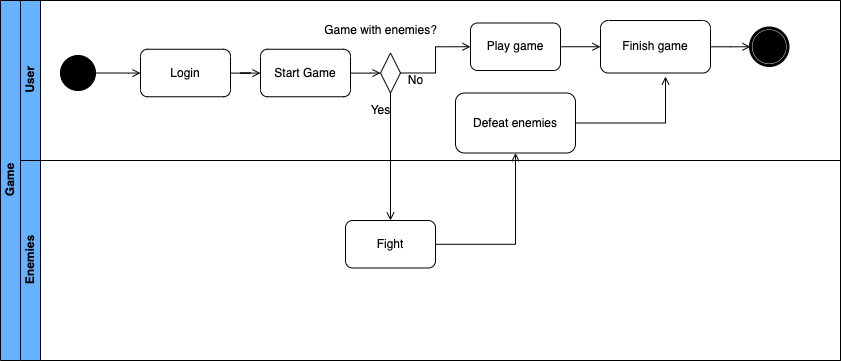

The diagram above was exported from draw.io. Its source (the exported page's mxGraphModel, read from the mxfile embedded in the PNG):
<mxGraphModel dx="946" dy="589" grid="1" gridSize="10" guides="1" tooltips="1" connect="1" arrows="1" fold="1" page="1" pageScale="1" pageWidth="827" pageHeight="1169" math="0" shadow="0">
  <root>
    <mxCell id="0" />
    <mxCell id="1" parent="0" />
    <mxCell id="BTfOWYD5Bq2pHLH3EWQ9-5" value="Game" style="swimlane;html=1;childLayout=stackLayout;resizeParent=1;resizeParentMax=0;horizontal=0;startSize=20;horizontalStack=0;fontColor=#000000;fillColor=#66B2FF;" vertex="1" parent="1">
      <mxGeometry x="170" y="150" width="840" height="360" as="geometry" />
    </mxCell>
    <mxCell id="BTfOWYD5Bq2pHLH3EWQ9-6" value="User" style="swimlane;html=1;startSize=20;horizontal=0;fontColor=#000000;fillColor=#66B2FF;" vertex="1" parent="BTfOWYD5Bq2pHLH3EWQ9-5">
      <mxGeometry x="20" width="820" height="160" as="geometry" />
    </mxCell>
    <mxCell id="BTfOWYD5Bq2pHLH3EWQ9-11" value="" style="edgeStyle=orthogonalEdgeStyle;rounded=0;orthogonalLoop=1;jettySize=auto;html=1;fontColor=#000000;startArrow=none;startFill=0;endArrow=open;endFill=0;" edge="1" parent="BTfOWYD5Bq2pHLH3EWQ9-6" source="BTfOWYD5Bq2pHLH3EWQ9-9" target="BTfOWYD5Bq2pHLH3EWQ9-10">
      <mxGeometry relative="1" as="geometry" />
    </mxCell>
    <mxCell id="BTfOWYD5Bq2pHLH3EWQ9-9" value="" style="points=[[0.145,0.145,0],[0.5,0,0],[0.855,0.145,0],[1,0.5,0],[0.855,0.855,0],[0.5,1,0],[0.145,0.855,0],[0,0.5,0]];shape=mxgraph.bpmn.event;html=1;verticalLabelPosition=bottom;labelBackgroundColor=#ffffff;verticalAlign=top;align=center;perimeter=ellipsePerimeter;outlineConnect=0;aspect=fixed;outline=standard;symbol=general;fontColor=#000000;fillColor=#000000;" vertex="1" parent="BTfOWYD5Bq2pHLH3EWQ9-6">
      <mxGeometry x="40" y="55" width="35" height="35" as="geometry" />
    </mxCell>
    <mxCell id="BTfOWYD5Bq2pHLH3EWQ9-13" value="" style="edgeStyle=orthogonalEdgeStyle;rounded=0;orthogonalLoop=1;jettySize=auto;html=1;fontColor=#000000;startArrow=none;startFill=0;endArrow=open;endFill=0;" edge="1" parent="BTfOWYD5Bq2pHLH3EWQ9-6" source="BTfOWYD5Bq2pHLH3EWQ9-10" target="BTfOWYD5Bq2pHLH3EWQ9-12">
      <mxGeometry relative="1" as="geometry" />
    </mxCell>
    <mxCell id="BTfOWYD5Bq2pHLH3EWQ9-10" value="Login" style="rounded=1;whiteSpace=wrap;html=1;fontColor=#000000;fillColor=none;" vertex="1" parent="BTfOWYD5Bq2pHLH3EWQ9-6">
      <mxGeometry x="120" y="48.75" width="90" height="47.5" as="geometry" />
    </mxCell>
    <mxCell id="BTfOWYD5Bq2pHLH3EWQ9-15" style="edgeStyle=orthogonalEdgeStyle;rounded=0;orthogonalLoop=1;jettySize=auto;html=1;entryX=0;entryY=0.5;entryDx=0;entryDy=0;fontColor=#000000;startArrow=none;startFill=0;endArrow=open;endFill=0;" edge="1" parent="BTfOWYD5Bq2pHLH3EWQ9-6" source="BTfOWYD5Bq2pHLH3EWQ9-12" target="BTfOWYD5Bq2pHLH3EWQ9-14">
      <mxGeometry relative="1" as="geometry" />
    </mxCell>
    <mxCell id="BTfOWYD5Bq2pHLH3EWQ9-12" value="Start Game" style="whiteSpace=wrap;html=1;fillColor=none;fontColor=#000000;rounded=1;" vertex="1" parent="BTfOWYD5Bq2pHLH3EWQ9-6">
      <mxGeometry x="240" y="48.75" width="90" height="47.5" as="geometry" />
    </mxCell>
    <mxCell id="BTfOWYD5Bq2pHLH3EWQ9-21" style="edgeStyle=orthogonalEdgeStyle;rounded=0;orthogonalLoop=1;jettySize=auto;html=1;entryX=0;entryY=0.5;entryDx=0;entryDy=0;fontColor=#000000;startArrow=none;startFill=0;endArrow=open;endFill=0;" edge="1" parent="BTfOWYD5Bq2pHLH3EWQ9-6" source="BTfOWYD5Bq2pHLH3EWQ9-14" target="BTfOWYD5Bq2pHLH3EWQ9-20">
      <mxGeometry relative="1" as="geometry" />
    </mxCell>
    <mxCell id="BTfOWYD5Bq2pHLH3EWQ9-14" value="" style="rhombus;whiteSpace=wrap;html=1;fontColor=#000000;fillColor=none;" vertex="1" parent="BTfOWYD5Bq2pHLH3EWQ9-6">
      <mxGeometry x="360" y="52.5" width="20" height="40" as="geometry" />
    </mxCell>
    <mxCell id="BTfOWYD5Bq2pHLH3EWQ9-19" value="Yes" style="text;html=1;align=center;verticalAlign=middle;resizable=0;points=[];autosize=1;strokeColor=none;fillColor=none;fontColor=#000000;" vertex="1" parent="BTfOWYD5Bq2pHLH3EWQ9-6">
      <mxGeometry x="340" y="100" width="40" height="20" as="geometry" />
    </mxCell>
    <mxCell id="BTfOWYD5Bq2pHLH3EWQ9-25" value="" style="edgeStyle=orthogonalEdgeStyle;rounded=0;orthogonalLoop=1;jettySize=auto;html=1;fontColor=#000000;startArrow=none;startFill=0;endArrow=open;endFill=0;" edge="1" parent="BTfOWYD5Bq2pHLH3EWQ9-6" source="BTfOWYD5Bq2pHLH3EWQ9-20" target="BTfOWYD5Bq2pHLH3EWQ9-24">
      <mxGeometry relative="1" as="geometry" />
    </mxCell>
    <mxCell id="BTfOWYD5Bq2pHLH3EWQ9-20" value="Play game" style="whiteSpace=wrap;html=1;fillColor=none;fontColor=#000000;rounded=1;" vertex="1" parent="BTfOWYD5Bq2pHLH3EWQ9-6">
      <mxGeometry x="450" y="22.5" width="90" height="47.5" as="geometry" />
    </mxCell>
    <mxCell id="BTfOWYD5Bq2pHLH3EWQ9-23" value="No" style="text;html=1;align=center;verticalAlign=middle;resizable=0;points=[];autosize=1;strokeColor=none;fillColor=none;fontColor=#000000;" vertex="1" parent="BTfOWYD5Bq2pHLH3EWQ9-6">
      <mxGeometry x="380" y="70" width="30" height="20" as="geometry" />
    </mxCell>
    <mxCell id="BTfOWYD5Bq2pHLH3EWQ9-33" style="edgeStyle=orthogonalEdgeStyle;rounded=0;orthogonalLoop=1;jettySize=auto;html=1;entryX=0;entryY=0.5;entryDx=0;entryDy=0;entryPerimeter=0;fontColor=#000000;startArrow=none;startFill=0;endArrow=open;endFill=0;" edge="1" parent="BTfOWYD5Bq2pHLH3EWQ9-6" source="BTfOWYD5Bq2pHLH3EWQ9-24" target="BTfOWYD5Bq2pHLH3EWQ9-32">
      <mxGeometry relative="1" as="geometry" />
    </mxCell>
    <mxCell id="BTfOWYD5Bq2pHLH3EWQ9-24" value="Finish game" style="whiteSpace=wrap;html=1;fillColor=none;fontColor=#000000;rounded=1;" vertex="1" parent="BTfOWYD5Bq2pHLH3EWQ9-6">
      <mxGeometry x="580" y="20" width="110" height="52.5" as="geometry" />
    </mxCell>
    <mxCell id="BTfOWYD5Bq2pHLH3EWQ9-28" style="edgeStyle=orthogonalEdgeStyle;rounded=0;orthogonalLoop=1;jettySize=auto;html=1;entryX=0.591;entryY=1.067;entryDx=0;entryDy=0;entryPerimeter=0;fontColor=#000000;startArrow=none;startFill=0;endArrow=open;endFill=0;" edge="1" parent="BTfOWYD5Bq2pHLH3EWQ9-6" source="BTfOWYD5Bq2pHLH3EWQ9-26" target="BTfOWYD5Bq2pHLH3EWQ9-24">
      <mxGeometry relative="1" as="geometry" />
    </mxCell>
    <mxCell id="BTfOWYD5Bq2pHLH3EWQ9-26" value="Defeat enemies" style="whiteSpace=wrap;html=1;fillColor=none;fontColor=#000000;rounded=1;" vertex="1" parent="BTfOWYD5Bq2pHLH3EWQ9-6">
      <mxGeometry x="435" y="92.5" width="120" height="60" as="geometry" />
    </mxCell>
    <mxCell id="BTfOWYD5Bq2pHLH3EWQ9-32" value="" style="points=[[0.145,0.145,0],[0.5,0,0],[0.855,0.145,0],[1,0.5,0],[0.855,0.855,0],[0.5,1,0],[0.145,0.855,0],[0,0.5,0]];shape=mxgraph.bpmn.event;html=1;verticalLabelPosition=bottom;labelBackgroundColor=#ffffff;verticalAlign=top;align=center;perimeter=ellipsePerimeter;outlineConnect=0;aspect=fixed;outline=end;symbol=terminate;fontColor=#000000;fillColor=none;strokeWidth=1;perimeterSpacing=0;" vertex="1" parent="BTfOWYD5Bq2pHLH3EWQ9-6">
      <mxGeometry x="730" y="27.5" width="37.5" height="37.5" as="geometry" />
    </mxCell>
    <mxCell id="BTfOWYD5Bq2pHLH3EWQ9-7" value="Enemies" style="swimlane;html=1;startSize=20;horizontal=0;fontColor=#000000;fillColor=#66B2FF;" vertex="1" parent="BTfOWYD5Bq2pHLH3EWQ9-5">
      <mxGeometry x="20" y="160" width="820" height="200" as="geometry" />
    </mxCell>
    <mxCell id="BTfOWYD5Bq2pHLH3EWQ9-18" value="Fight" style="whiteSpace=wrap;html=1;fillColor=none;fontColor=#000000;rounded=1;" vertex="1" parent="BTfOWYD5Bq2pHLH3EWQ9-7">
      <mxGeometry x="325" y="60" width="90" height="47.5" as="geometry" />
    </mxCell>
    <mxCell id="BTfOWYD5Bq2pHLH3EWQ9-17" style="edgeStyle=orthogonalEdgeStyle;rounded=0;orthogonalLoop=1;jettySize=auto;html=1;fontColor=#000000;startArrow=none;startFill=0;endArrow=open;endFill=0;" edge="1" parent="BTfOWYD5Bq2pHLH3EWQ9-5" source="BTfOWYD5Bq2pHLH3EWQ9-14" target="BTfOWYD5Bq2pHLH3EWQ9-18">
      <mxGeometry relative="1" as="geometry">
        <mxPoint x="390" y="200" as="targetPoint" />
      </mxGeometry>
    </mxCell>
    <mxCell id="BTfOWYD5Bq2pHLH3EWQ9-27" value="" style="edgeStyle=orthogonalEdgeStyle;rounded=0;orthogonalLoop=1;jettySize=auto;html=1;fontColor=#000000;startArrow=none;startFill=0;endArrow=open;endFill=0;" edge="1" parent="BTfOWYD5Bq2pHLH3EWQ9-5" source="BTfOWYD5Bq2pHLH3EWQ9-18" target="BTfOWYD5Bq2pHLH3EWQ9-26">
      <mxGeometry relative="1" as="geometry" />
    </mxCell>
    <mxCell id="BTfOWYD5Bq2pHLH3EWQ9-16" value="Game with enemies?" style="text;html=1;align=center;verticalAlign=middle;resizable=0;points=[];autosize=1;strokeColor=none;fillColor=none;fontColor=#000000;" vertex="1" parent="1">
      <mxGeometry x="485" y="170" width="130" height="20" as="geometry" />
    </mxCell>
  </root>
</mxGraphModel>